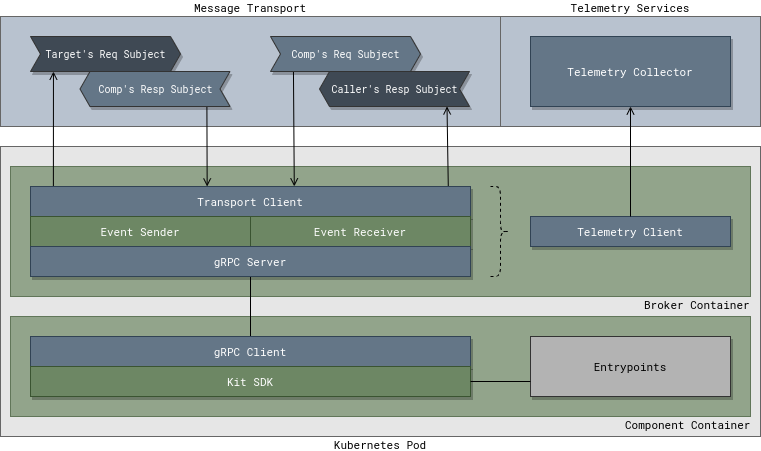

The diagram above was exported from draw.io. Its source (the exported page's mxGraphModel, read from the mxfile embedded in the PNG):
<mxGraphModel dx="-566" dy="851" grid="1" gridSize="10" guides="1" tooltips="1" connect="1" arrows="1" fold="1" page="0" pageScale="1" pageWidth="1100" pageHeight="850" background="#ffffff" math="0" shadow="0">
  <root>
    <mxCell id="0" />
    <mxCell id="1" parent="0" />
    <mxCell id="DEiZQt5TiH_nS5liKBm_-50" value="Message Transport" style="rounded=0;whiteSpace=wrap;html=1;strokeColor=#666666;fillColor=#B8C2CF;verticalAlign=bottom;fontColor=#000000;fontFamily=Roboto Mono;fontSource=https%3A%2F%2Ffonts.googleapis.com%2Fcss%3Ffamily%3DRoboto%2BMono;fontSize=11;labelPosition=center;verticalLabelPosition=top;align=center;spacingLeft=0;spacingTop=0;spacingBottom=0;sketch=0;strokeWidth=1;" parent="1" vertex="1">
      <mxGeometry x="2370" y="125" width="500" height="110" as="geometry" />
    </mxCell>
    <mxCell id="DEiZQt5TiH_nS5liKBm_-52" value="Telemetry Services" style="rounded=0;whiteSpace=wrap;html=1;strokeColor=#666666;fillColor=#B8C2CF;verticalAlign=bottom;fontColor=#000000;fontFamily=Roboto Mono;fontSource=https%3A%2F%2Ffonts.googleapis.com%2Fcss%3Ffamily%3DRoboto%2BMono;fontSize=11;labelPosition=center;verticalLabelPosition=top;align=center;spacingLeft=0;spacingTop=0;spacingBottom=0;sketch=0;strokeWidth=1;" parent="1" vertex="1">
      <mxGeometry x="2870" y="125" width="260" height="110" as="geometry" />
    </mxCell>
    <mxCell id="DEiZQt5TiH_nS5liKBm_-27" value="Kubernetes Pod" style="rounded=0;whiteSpace=wrap;html=1;strokeColor=#666666;fillColor=#E6E6E6;verticalAlign=top;fontColor=#000000;fontFamily=Roboto Mono;fontSource=https%3A%2F%2Ffonts.googleapis.com%2Fcss%3Ffamily%3DRoboto%2BMono;fontSize=11;labelPosition=center;verticalLabelPosition=bottom;align=center;spacingLeft=0;sketch=0;strokeWidth=1;spacingBottom=0;spacingTop=-5;" parent="1" vertex="1">
      <mxGeometry x="2370" y="255" width="760" height="290" as="geometry" />
    </mxCell>
    <mxCell id="DEiZQt5TiH_nS5liKBm_-7" value="Component Container" style="rounded=0;whiteSpace=wrap;html=1;strokeColor=#3A5431;fillColor=#6d8764;verticalAlign=top;fontColor=#000000;fontFamily=Roboto Mono;fontSource=https%3A%2F%2Ffonts.googleapis.com%2Fcss%3Ffamily%3DRoboto%2BMono;fontSize=11;labelPosition=right;verticalLabelPosition=bottom;align=left;spacingLeft=-127;spacingTop=-5;spacingBottom=0;spacing=2;fontStyle=0;opacity=70;spacingRight=20;strokeWidth=1;" parent="1" vertex="1">
      <mxGeometry x="2380" y="425" width="740" height="100" as="geometry" />
    </mxCell>
    <mxCell id="WmL9B57CVfOVYf70Wv5h-46" value="Broker Container" style="rounded=0;whiteSpace=wrap;html=1;strokeColor=#3A5431;fillColor=#6d8764;verticalAlign=top;fontColor=#000000;fontFamily=Roboto Mono;fontSource=https%3A%2F%2Ffonts.googleapis.com%2Fcss%3Ffamily%3DRoboto%2BMono;fontSize=11;labelPosition=right;verticalLabelPosition=bottom;align=left;spacingLeft=-108;spacingTop=-5;spacingBottom=0;spacing=2;fontStyle=0;opacity=70;spacingRight=0;strokeWidth=1;" parent="1" vertex="1">
      <mxGeometry x="2380" y="275" width="740" height="130" as="geometry" />
    </mxCell>
    <mxCell id="WO-AZC_1ojxuL5HN5zFU-1" style="edgeStyle=orthogonalEdgeStyle;rounded=0;orthogonalLoop=1;jettySize=auto;html=1;exitX=0.5;exitY=0;exitDx=0;exitDy=0;entryX=0.5;entryY=1;entryDx=0;entryDy=0;endArrow=none;endFill=0;" parent="1" source="WmL9B57CVfOVYf70Wv5h-32" target="WmL9B57CVfOVYf70Wv5h-23" edge="1">
      <mxGeometry relative="1" as="geometry" />
    </mxCell>
    <mxCell id="WmL9B57CVfOVYf70Wv5h-32" value="gRPC Client" style="rounded=0;whiteSpace=wrap;html=1;strokeColor=#314354;fillColor=#647687;verticalAlign=middle;fontFamily=Roboto Mono;fontSource=https%3A%2F%2Ffonts.googleapis.com%2Fcss%3Ffamily%3DRoboto%2BMono;fontSize=11;fontColor=#FFFFFF;spacingLeft=0;spacingTop=0;spacingBottom=0;spacing=2;shadow=1;strokeWidth=1;" parent="1" vertex="1">
      <mxGeometry x="2400" y="445" width="440" height="30" as="geometry" />
    </mxCell>
    <mxCell id="WmL9B57CVfOVYf70Wv5h-45" value="Telemetry Client" style="rounded=0;whiteSpace=wrap;html=1;strokeColor=#314354;fillColor=#647687;verticalAlign=middle;fontFamily=Roboto Mono;fontSource=https%3A%2F%2Ffonts.googleapis.com%2Fcss%3Ffamily%3DRoboto%2BMono;fontSize=11;fontColor=#FFFFFF;spacingLeft=0;spacingTop=0;spacingBottom=0;spacing=2;shadow=1;strokeWidth=1;" parent="1" vertex="1">
      <mxGeometry x="2900" y="325" width="200" height="30" as="geometry" />
    </mxCell>
    <mxCell id="DEiZQt5TiH_nS5liKBm_-1" style="rounded=0;orthogonalLoop=1;jettySize=auto;html=1;endArrow=none;endFill=0;exitX=0.153;exitY=1.003;exitDx=0;exitDy=0;exitPerimeter=0;startArrow=open;startFill=0;entryX=0.104;entryY=0.003;entryDx=0;entryDy=0;entryPerimeter=0;fontSize=11;strokeWidth=1;fontFamily=Roboto Mono;fontSource=https%3A%2F%2Ffonts.googleapis.com%2Fcss%3Ffamily%3DRoboto%2BMono;" parent="1" source="WmL9B57CVfOVYf70Wv5h-40" edge="1">
      <mxGeometry relative="1" as="geometry">
        <mxPoint x="2423" y="235" as="sourcePoint" />
        <mxPoint x="2422.88" y="295.0899999999999" as="targetPoint" />
      </mxGeometry>
    </mxCell>
    <mxCell id="DEiZQt5TiH_nS5liKBm_-2" style="rounded=0;orthogonalLoop=1;jettySize=auto;html=1;endArrow=open;endFill=0;exitX=0.154;exitY=1.003;exitDx=0;exitDy=0;exitPerimeter=0;startArrow=none;startFill=0;entryX=0.803;entryY=0;entryDx=0;entryDy=0;entryPerimeter=0;fontSize=11;strokeWidth=1;fontFamily=Roboto Mono;fontSource=https%3A%2F%2Ffonts.googleapis.com%2Fcss%3Ffamily%3DRoboto%2BMono;" parent="1" source="WmL9B57CVfOVYf70Wv5h-41" edge="1">
      <mxGeometry relative="1" as="geometry">
        <mxPoint x="2432.95" y="235.08999999999992" as="sourcePoint" />
        <mxPoint x="2576.66" y="295" as="targetPoint" />
      </mxGeometry>
    </mxCell>
    <mxCell id="DEiZQt5TiH_nS5liKBm_-5" style="rounded=0;orthogonalLoop=1;jettySize=auto;html=1;endArrow=open;endFill=0;startArrow=none;startFill=0;exitX=0.153;exitY=0.997;exitDx=0;exitDy=0;exitPerimeter=0;entryX=0.199;entryY=-0.005;entryDx=0;entryDy=0;entryPerimeter=0;fontSize=11;strokeWidth=1;fontFamily=Roboto Mono;fontSource=https%3A%2F%2Ffonts.googleapis.com%2Fcss%3Ffamily%3DRoboto%2BMono;" parent="1" source="WmL9B57CVfOVYf70Wv5h-42" edge="1">
      <mxGeometry relative="1" as="geometry">
        <mxPoint x="2625" y="245" as="sourcePoint" />
        <mxPoint x="2663.7799999999997" y="294.8499999999999" as="targetPoint" />
      </mxGeometry>
    </mxCell>
    <mxCell id="DEiZQt5TiH_nS5liKBm_-6" style="rounded=0;orthogonalLoop=1;jettySize=auto;html=1;endArrow=none;endFill=0;exitX=0.15;exitY=0.998;exitDx=0;exitDy=0;exitPerimeter=0;startArrow=open;startFill=0;entryX=0.899;entryY=-0.001;entryDx=0;entryDy=0;entryPerimeter=0;fontSize=11;strokeWidth=1;fontFamily=Roboto Mono;fontSource=https%3A%2F%2Ffonts.googleapis.com%2Fcss%3Ffamily%3DRoboto%2BMono;" parent="1" source="WmL9B57CVfOVYf70Wv5h-43" edge="1">
      <mxGeometry relative="1" as="geometry">
        <mxPoint x="2785" y="265.00000000000006" as="sourcePoint" />
        <mxPoint x="2817.7799999999997" y="294.97" as="targetPoint" />
      </mxGeometry>
    </mxCell>
    <mxCell id="WmL9B57CVfOVYf70Wv5h-40" value="Target's Req Subject" style="html=1;shadow=1;dashed=0;align=center;verticalAlign=middle;shape=mxgraph.arrows2.arrow;dy=0;dx=10;notch=10;labelBackgroundColor=none;fontFamily=Roboto Mono;fontSource=https%3A%2F%2Ffonts.googleapis.com%2Fcss%3Ffamily%3DRoboto%2BMono;fontSize=10;fontColor=#ffffff;fillColor=#3F4954;gradientColor=none;strokeColor=#333333;spacingLeft=0;spacingBottom=0;fontStyle=0;spacingRight=0;rounded=0;strokeWidth=1;" parent="1" vertex="1">
      <mxGeometry x="2400" y="145" width="150" height="35" as="geometry" />
    </mxCell>
    <mxCell id="WmL9B57CVfOVYf70Wv5h-41" value="Comp's Resp Subject" style="html=1;shadow=1;dashed=0;align=center;verticalAlign=middle;shape=mxgraph.arrows2.arrow;dy=0;dx=10;notch=10;labelBackgroundColor=none;fontFamily=Roboto Mono;fontSource=https%3A%2F%2Ffonts.googleapis.com%2Fcss%3Ffamily%3DRoboto%2BMono;fontSize=10;fontColor=#ffffff;fillColor=#647687;gradientColor=none;strokeColor=#333333;spacingLeft=0;flipH=1;fontStyle=0;rounded=0;strokeWidth=1;" parent="1" vertex="1">
      <mxGeometry x="2449.5" y="180" width="150" height="35" as="geometry" />
    </mxCell>
    <mxCell id="WmL9B57CVfOVYf70Wv5h-42" value="Comp's Req Subject" style="html=1;shadow=1;dashed=0;align=center;verticalAlign=middle;shape=mxgraph.arrows2.arrow;dy=0;dx=10;notch=10;labelBackgroundColor=none;fontFamily=Roboto Mono;fontSource=https%3A%2F%2Ffonts.googleapis.com%2Fcss%3Ffamily%3DRoboto%2BMono;fontSize=10;fontColor=#ffffff;fillColor=#647687;gradientColor=none;strokeColor=#333333;spacingLeft=0;spacingBottom=0;fontStyle=0;spacingRight=0;rounded=0;strokeWidth=1;" parent="1" vertex="1">
      <mxGeometry x="2640" y="145" width="150" height="35" as="geometry" />
    </mxCell>
    <mxCell id="WmL9B57CVfOVYf70Wv5h-43" value="Caller's Resp Subject" style="html=1;shadow=1;dashed=0;align=center;verticalAlign=middle;shape=mxgraph.arrows2.arrow;dy=0;dx=10;notch=10;labelBackgroundColor=none;fontFamily=Roboto Mono;fontSource=https%3A%2F%2Ffonts.googleapis.com%2Fcss%3Ffamily%3DRoboto%2BMono;fontSize=10;fontColor=#ffffff;fillColor=#3F4954;gradientColor=none;strokeColor=#333333;spacingLeft=0;flipH=1;fontStyle=0;rounded=0;strokeWidth=1;" parent="1" vertex="1">
      <mxGeometry x="2689" y="180" width="150" height="35" as="geometry" />
    </mxCell>
    <mxCell id="DEiZQt5TiH_nS5liKBm_-38" value="" style="rounded=0;orthogonalLoop=1;jettySize=auto;html=1;exitX=0.5;exitY=1;exitDx=0;exitDy=0;entryX=0.5;entryY=0;entryDx=0;entryDy=0;fontSize=11;startArrow=open;startFill=0;endArrow=none;endFill=0;strokeWidth=1;fontFamily=Roboto Mono;fontSource=https%3A%2F%2Ffonts.googleapis.com%2Fcss%3Ffamily%3DRoboto%2BMono;fillColor=#e51400;strokeColor=#000000;" parent="1" source="r-7-qVGYymIabChzUxlk-2" target="WmL9B57CVfOVYf70Wv5h-45" edge="1">
      <mxGeometry relative="1" as="geometry">
        <mxPoint x="3050.4" y="214.76" as="sourcePoint" />
        <mxPoint x="2960" y="305" as="targetPoint" />
      </mxGeometry>
    </mxCell>
    <mxCell id="i1M_bgTRtRCGIlPovly3-6" style="edgeStyle=orthogonalEdgeStyle;rounded=0;orthogonalLoop=1;jettySize=auto;html=1;exitX=1;exitY=0.5;exitDx=0;exitDy=0;entryX=0;entryY=0.5;entryDx=0;entryDy=0;dashed=1;startArrow=none;startFill=0;endArrow=none;endFill=0;" parent="1" edge="1">
      <mxGeometry relative="1" as="geometry">
        <mxPoint x="2600" y="520" as="sourcePoint" />
      </mxGeometry>
    </mxCell>
    <mxCell id="WmL9B57CVfOVYf70Wv5h-38" value="Kit SDK" style="rounded=0;whiteSpace=wrap;html=1;strokeColor=#3A5431;fillColor=#6d8764;verticalAlign=middle;fontFamily=Roboto Mono;fontSource=https%3A%2F%2Ffonts.googleapis.com%2Fcss%3Ffamily%3DRoboto%2BMono;fontSize=11;fontColor=#ffffff;spacingLeft=0;spacingTop=0;spacingBottom=0;spacing=2;shadow=1;strokeWidth=1;" parent="1" vertex="1">
      <mxGeometry x="2400" y="475" width="440" height="30" as="geometry" />
    </mxCell>
    <mxCell id="DEiZQt5TiH_nS5liKBm_-45" value="Entrypoints" style="rounded=0;whiteSpace=wrap;html=1;strokeColor=#333333;fillColor=#B3B3B3;verticalAlign=middle;fontFamily=Roboto Mono;fontSource=https%3A%2F%2Ffonts.googleapis.com%2Fcss%3Ffamily%3DRoboto%2BMono;fontSize=11;fontColor=#000000;spacingLeft=0;spacingTop=0;spacingBottom=0;spacing=2;shadow=1;strokeWidth=1;" parent="1" vertex="1">
      <mxGeometry x="2900" y="445" width="200" height="60" as="geometry" />
    </mxCell>
    <mxCell id="r-7-qVGYymIabChzUxlk-2" value="Telemetry Collector" style="rounded=0;whiteSpace=wrap;html=1;strokeColor=#314354;fillColor=#647687;verticalAlign=middle;fontFamily=Roboto Mono;fontSource=https%3A%2F%2Ffonts.googleapis.com%2Fcss%3Ffamily%3DRoboto%2BMono;fontSize=11;fontColor=#FFFFFF;spacingLeft=0;spacingTop=0;spacingBottom=0;spacing=2;shadow=1;strokeWidth=1;" parent="1" vertex="1">
      <mxGeometry x="2900" y="145" width="200" height="70" as="geometry" />
    </mxCell>
    <mxCell id="H0nKxiuYDzlv3iHtqIOO-2" style="edgeStyle=none;rounded=0;orthogonalLoop=1;jettySize=auto;html=1;startArrow=none;startFill=0;endArrow=none;endFill=0;exitX=1;exitY=0.5;exitDx=0;exitDy=0;fontSize=11;strokeWidth=1;fontFamily=Roboto Mono;fontSource=https%3A%2F%2Ffonts.googleapis.com%2Fcss%3Ffamily%3DRoboto%2BMono;entryX=0;entryY=0.75;entryDx=0;entryDy=0;" parent="1" source="WmL9B57CVfOVYf70Wv5h-38" target="DEiZQt5TiH_nS5liKBm_-45" edge="1">
      <mxGeometry relative="1" as="geometry">
        <mxPoint x="2880" y="610" as="targetPoint" />
        <mxPoint x="2800" y="395" as="sourcePoint" />
      </mxGeometry>
    </mxCell>
    <mxCell id="T9SAwMPFw9fNMisQkSSS-2" value="" style="shape=curlyBracket;whiteSpace=wrap;html=1;rounded=1;shadow=0;dashed=1;labelBackgroundColor=default;sketch=0;fontSize=13;strokeColor=#000000;strokeWidth=1;fillColor=default;rotation=90;direction=south;" parent="1" vertex="1">
      <mxGeometry x="2825" y="330" width="90" height="20" as="geometry" />
    </mxCell>
    <mxCell id="T9SAwMPFw9fNMisQkSSS-3" value="Transport Client" style="rounded=0;whiteSpace=wrap;html=1;strokeColor=#314354;fillColor=#647687;verticalAlign=middle;fontFamily=Roboto Mono;fontSource=https%3A%2F%2Ffonts.googleapis.com%2Fcss%3Ffamily%3DRoboto%2BMono;fontSize=11;fontColor=#FFFFFF;spacingLeft=0;spacingTop=0;spacingBottom=0;spacing=2;shadow=1;strokeWidth=1;" parent="1" vertex="1">
      <mxGeometry x="2400" y="295" width="440" height="30" as="geometry" />
    </mxCell>
    <mxCell id="DEiZQt5TiH_nS5liKBm_-47" value="Event Sender" style="rounded=0;whiteSpace=wrap;html=1;strokeColor=#3A5431;fillColor=#6d8764;verticalAlign=middle;fontFamily=Roboto Mono;fontSource=https%3A%2F%2Ffonts.googleapis.com%2Fcss%3Ffamily%3DRoboto%2BMono;fontSize=11;fontColor=#ffffff;spacingLeft=0;spacingTop=0;spacingBottom=0;spacing=2;shadow=1;strokeWidth=1;" parent="1" vertex="1">
      <mxGeometry x="2400" y="325" width="220" height="30" as="geometry" />
    </mxCell>
    <mxCell id="DEiZQt5TiH_nS5liKBm_-48" value="Event Receiver" style="rounded=0;whiteSpace=wrap;html=1;strokeColor=#3A5431;fillColor=#6d8764;verticalAlign=middle;fontFamily=Roboto Mono;fontSource=https%3A%2F%2Ffonts.googleapis.com%2Fcss%3Ffamily%3DRoboto%2BMono;fontSize=11;fontColor=#ffffff;spacingLeft=0;spacingTop=0;spacingBottom=0;spacing=2;shadow=1;strokeWidth=1;" parent="1" vertex="1">
      <mxGeometry x="2620" y="325" width="220" height="30" as="geometry" />
    </mxCell>
    <mxCell id="WmL9B57CVfOVYf70Wv5h-23" value="gRPC Server" style="rounded=0;whiteSpace=wrap;html=1;strokeColor=#314354;fillColor=#647687;verticalAlign=middle;fontFamily=Roboto Mono;fontSource=https%3A%2F%2Ffonts.googleapis.com%2Fcss%3Ffamily%3DRoboto%2BMono;fontSize=11;fontColor=#FFFFFF;spacingLeft=0;spacingTop=0;spacingBottom=0;spacing=2;shadow=1;strokeWidth=1;" parent="1" vertex="1">
      <mxGeometry x="2400" y="355" width="440" height="30" as="geometry" />
    </mxCell>
  </root>
</mxGraphModel>